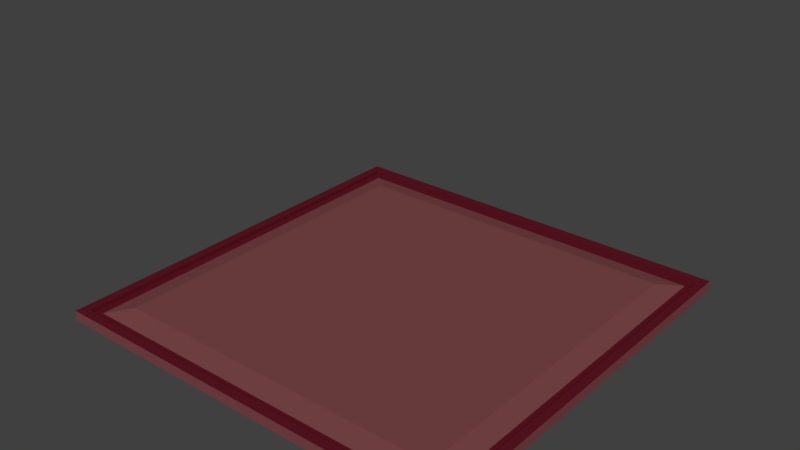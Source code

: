 # Source: Tile.blend  (saved by Blender 2.79.0; exported with 4.5.12 LTS)
import bpy
from mathutils import Matrix  # noqa: F401  (used for matrix-valued properties, if any)

bpy.ops.wm.read_factory_settings(use_empty=True)
scene = bpy.context.scene
scene.name = 'Scene'

# ---- collections
col_collection_1 = bpy.data.collections.new('Collection 1'); scene.collection.children.link(col_collection_1)

# ---- materials (node trees are filled in below, after node groups)
mat_stone_highlight = bpy.data.materials.new('Stone Highlight')
mat_stone_highlight.alpha_threshold = 0.0
mat_stone_highlight.use_transparent_shadow = False
mat_stone_highlight.diffuse_color = (0.1107, 0.008291, 0.01642, 1.0)
mat_stone_highlight.roughness = 0.5
mat_stone = bpy.data.materials.new('Stone')
mat_stone.alpha_threshold = 0.0
mat_stone.use_transparent_shadow = False
mat_stone.diffuse_color = (0.2019, 0.06323, 0.06608, 1.0)
mat_stone.roughness = 0.5
mat_stone.line_color = (0.0, 0.0, 0.0, 1.0)

# ---- material node trees

# ---- world
world_world = bpy.data.worlds.new('World'); scene.world = world_world
world_world.color = (0.05088, 0.05088, 0.05088)
world_world.use_sun_shadow = False
world_world.sun_shadow_jitter_overblur = 0.0
world_world.cycles.sampling_method = 'MANUAL'

# ---- meshes
me_cube_000 = bpy.data.meshes.new('Cube.000')
me_cube_000.from_pydata([(1.0, 1.0, 1.0), (1.0, -1.0, 1.0), (-1.0, 1.0, 1.0), (-1.0, -1.0, 1.0), (0.9549, 0.9549, 1.0), (0.9549, -0.9549, 1.0), (-0.9549, 0.9549, 1.0), (-0.9549, -0.9549, 1.0), (0.9549, 0.9549, 0.2179), (0.9549, -0.9549, 0.2179), (-0.9549, 0.9549, 0.2179), (-0.9549, -0.9549, 0.2179), (0.9181, 0.9181, 0.2179), (0.9181, -0.9181, 0.2179), (-0.9181, 0.9181, 0.2179), (-0.9181, -0.9181, 0.2179)], [], [(4, 5, 1, 0), (6, 4, 0, 2), (5, 7, 3, 1), (7, 6, 2, 3), (5, 4, 8, 9), (7, 5, 9, 11), (12, 13, 9, 8), (14, 12, 8, 10), (13, 15, 11, 9), (15, 14, 10, 11), (6, 7, 11, 10), (4, 6, 10, 8)])
_uv = me_cube_000.uv_layers.new(name='UVMap')
_uv.uv.foreach_set('vector', [0.999, 0.999, 0.999, 0.501, 0.876, 0.501, 0.876, 0.999, 0.251, 0.624, 0.749, 0.624, 0.749, 0.501, 0.251, 0.501, 0.874, 0.999, 0.874, 0.501, 0.751, 0.501, 0.751, 0.999, 0.251, 0.999, 0.749, 0.999, 0.749, 0.876, 0.251, 0.876, 0.749, 0.499, 0.749, 0.001001, 0.501, 0.001001, 0.501, 0.499, 0.001001, 0.499, 0.499, 0.499, 0.499, 0.251, 0.001001, 0.251, 0.874, 0.499, 0.874, 0.001001, 0.751, 0.001001, 0.751, 0.499, 0.251, 0.749, 0.749, 0.749, 0.749, 0.626, 0.251, 0.626, 0.999, 0.499, 0.999, 0.001001, 0.876, 0.001001, 0.876, 0.499, 0.251, 0.874, 0.749, 0.874, 0.749, 0.751, 0.251, 0.751, 0.249, 0.999, 0.249, 0.501, 0.001001, 0.501, 0.001001, 0.999, 0.001001, 0.249, 0.499, 0.249, 0.499, 0.001001, 0.001001, 0.001001])
me_cube_000.materials.append(mat_stone_highlight)
me_cube_000.use_remesh_preserve_volume = False
me_cube_000.use_remesh_preserve_attributes = False
me_cube_000.use_mirror_vertex_groups = False
me_cube_000.update()
me_cube_001 = bpy.data.meshes.new('Cube.001')
me_cube_001.from_pydata([(1.0, 1.0, -1.0), (1.0, -1.0, -1.0), (-1.0, -1.0, -1.0), (-1.0, 1.0, -1.0), (0.8188, 0.8188, 1.0), (0.8188, -0.8188, 1.0), (-0.8188, -0.8188, 1.0), (-0.8188, 0.8188, 1.0), (1.0, 1.0, 1.0), (1.0, -1.0, 1.0), (-1.0, 1.0, 1.0), (-1.0, -1.0, 1.0), (0.9181, 0.9181, 0.2179), (0.9181, -0.9181, 0.2179), (-0.9181, 0.9181, 0.2179), (-0.9181, -0.9181, 0.2179), (0.6283, -0.4139, 31.24)], [], [(4, 7, 6, 5), (0, 8, 9, 1), (1, 9, 11, 2), (2, 11, 10, 3), (8, 0, 3, 10), (7, 4, 12, 14), (6, 7, 14, 15), (5, 6, 15, 13), (4, 5, 13, 12)])
_uv = me_cube_001.uv_layers.new(name='UVMap')
_uv.uv.foreach_set('vector', [0.3323, 0.001001, 0.001001, 0.001001, 0.001001, 0.3323, 0.3323, 0.3323, 0.3323, 0.3343, 0.001001, 0.3343, 0.001001, 0.6657, 0.3323, 0.6657, 0.6657, 0.001001, 0.3343, 0.001001, 0.3343, 0.3323, 0.6657, 0.3323, 0.6657, 0.3343, 0.3343, 0.3343, 0.3343, 0.6657, 0.6657, 0.6657, 0.3323, 0.6677, 0.001001, 0.6677, 0.001001, 0.999, 0.3323, 0.999, 0.999, 0.001001, 0.6677, 0.001001, 0.6677, 0.3323, 0.999, 0.3323, 0.999, 0.3343, 0.6677, 0.3343, 0.6677, 0.6657, 0.999, 0.6657, 0.6657, 0.6677, 0.3343, 0.6677, 0.3343, 0.999, 0.6657, 0.999, 0.999, 0.6677, 0.6677, 0.6677, 0.6677, 0.999, 0.999, 0.999])
me_cube_001.materials.append(mat_stone)
me_cube_001.use_remesh_preserve_volume = False
me_cube_001.use_remesh_preserve_attributes = False
me_cube_001.use_mirror_vertex_groups = False
me_cube_001.update()

# ---- objects
ob_tile_outline = bpy.data.objects.new('Tile Outline', me_cube_000)
ob_tile = bpy.data.objects.new('Tile', me_cube_001)

# ---- transforms, parenting, visibility, modifiers, constraints
ob_tile_outline.location = (0.0, -0.0, -0.05)
ob_tile_outline.scale = (2.0, 2.0, 0.05)
ob_tile_outline.lock_rotations_4d = False
ob_tile_outline.empty_display_type = 'ARROWS'
ob_tile_outline.lineart.crease_threshold = 0.0
ob_tile.location = (0.0, -0.0, -0.05)
ob_tile.scale = (2.0, 2.0, 0.05)
ob_tile.lock_rotations_4d = False
ob_tile.empty_display_type = 'ARROWS'
ob_tile.lineart.crease_threshold = 0.0

# ---- collection membership
col_collection_1.objects.link(ob_tile_outline)
col_collection_1.objects.link(ob_tile)

# ---- scene / render settings (as saved in the file)
scene.frame_start = 1; scene.frame_end = 250; scene.frame_set(1)
scene.render.engine = 'BLENDER_EEVEE_NEXT'
scene.render.resolution_percentage = 50
scene.render.dither_intensity = 0.0
scene.cycles.use_denoising = False
scene.cycles.samples = 128
scene.cycles.sampling_pattern = 'TABULATED_SOBOL'
scene.cycles.use_adaptive_sampling = False
scene.cycles.use_light_tree = False
scene.cycles.blur_glossy = 0.0
scene.cycles.sample_clamp_indirect = 0.0
scene.view_settings.view_transform = 'Standard'
bpy.context.view_layer.update()

# ---- added for rendering (the .blend has no active camera and no usable light): camera, sun
cam_auto = bpy.data.cameras.new('AutoCamera')
cam_auto.lens = 50.0
cam_auto.sensor_width = 36.0
cam_auto.clip_end = 1000.0
ob_auto_camera = bpy.data.objects.new('AutoCamera', cam_auto)
scene.collection.objects.link(ob_auto_camera)
ob_auto_camera.location = (5.4422, -6.53064, 5.05972)
ob_auto_camera.rotation_euler = (1.09748, -7.21219e-08, 0.694738)
scene.camera = ob_auto_camera
light_auto_sun = bpy.data.lights.new('AutoSun', 'SUN')
light_auto_sun.energy = 3.0
light_auto_sun.angle = 0.0523599
ob_auto_sun = bpy.data.objects.new('AutoSun', light_auto_sun)
scene.collection.objects.link(ob_auto_sun)
ob_auto_sun.rotation_euler = (0.872665, 0.174533, 0.523599)
bpy.context.view_layer.update()
